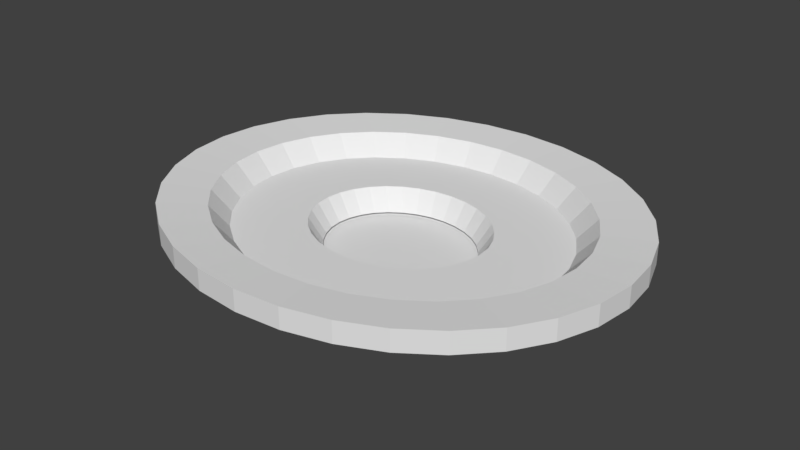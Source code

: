 # Source: Piso_4.blend  (saved by Blender 2.79.0; exported with 4.5.12 LTS)
import bpy
from mathutils import Matrix  # noqa: F401  (used for matrix-valued properties, if any)

bpy.ops.wm.read_factory_settings(use_empty=True)
scene = bpy.context.scene
scene.name = 'Scene'

# ---- collections
col_collection_1 = bpy.data.collections.new('Collection 1'); scene.collection.children.link(col_collection_1)

# ---- materials (node trees are filled in below, after node groups)
mat_material_001 = bpy.data.materials.new('Material.001')
mat_material_001.alpha_threshold = 0.0
mat_material_001.use_transparent_shadow = False
mat_material_001.roughness = 0.5

# ---- material node trees

# ---- world
world_world = bpy.data.worlds.new('World'); scene.world = world_world
world_world.color = (0.05088, 0.05088, 0.05088)
world_world.use_sun_shadow = False
world_world.sun_shadow_jitter_overblur = 0.0
world_world.cycles.sampling_method = 'MANUAL'

# ---- meshes
me_circle = bpy.data.meshes.new('Circle')
me_circle.from_pydata([(-7.932e-09, 0.888, -0.0004899), (-0.1732, 0.871, -0.0004899), (-0.3398, 0.8204, -0.0004899), (-0.4934, 0.7384, -0.0004899), (-0.6279, 0.6279, -0.0004899), (-0.7384, 0.4934, -0.0004899), (-0.8204, 0.3398, -0.0004899), (-0.871, 0.1732, -0.0004899), (-0.888, 1.023e-07, -0.0004899), (-0.871, -0.1732, -0.0004899), (-0.8204, -0.3398, -0.0004899), (-0.7384, -0.4934, -0.0004899), (-0.6279, -0.6279, -0.0004899), (-0.4934, -0.7384, -0.0004899), (-0.3398, -0.8204, -0.0004899), (-0.1732, -0.871, -0.0004899), (2.814e-07, -0.888, -0.0004899), (0.1732, -0.871, -0.0004899), (0.3398, -0.8204, -0.0004899), (0.4934, -0.7384, -0.0004899), (0.6279, -0.6279, -0.0004899), (0.7384, -0.4934, -0.0004899), (0.8204, -0.3398, -0.0004899), (0.871, -0.1732, -0.0004899), (0.888, 8.927e-07, -0.0004899), (0.871, 0.1732, -0.0004899), (0.8204, 0.3398, -0.0004899), (0.7384, 0.4934, -0.0004899), (0.6279, 0.6279, -0.0004899), (0.4934, 0.7384, -0.0004899), (0.3398, 0.8204, -0.0004899), (0.1732, 0.871, -0.0004899), (-0.09377, 0.4714, 0.0), (1.983e-07, 0.4806, 0.0), (-0.1839, 0.4441, 0.0), (-0.267, 0.3996, 0.0), (-0.3399, 0.3399, 0.0), (-0.3996, 0.267, 0.0), (-0.4441, 0.1839, 0.0), (-0.4714, 0.09377, 0.0), (-0.4806, -4.211e-09, 0.0), (-0.4714, -0.09377, 0.0), (-0.4441, -0.1839, 0.0), (-0.3996, -0.267, 0.0), (-0.3399, -0.3399, 0.0), (-0.267, -0.3996, 0.0), (-0.1839, -0.4441, 0.0), (-0.09377, -0.4714, 0.0), (1.664e-07, -0.4806, 0.0), (0.09377, -0.4714, 0.0), (0.1839, -0.4441, 0.0), (0.267, -0.3996, 0.0), (0.3399, -0.3399, 0.0), (0.3996, -0.267, 0.0), (0.4441, -0.1839, 0.0), (0.4714, -0.09377, 0.0), (0.4806, 4.873e-07, 0.0), (0.4714, 0.09377, 0.0), (0.4441, 0.1839, 0.0), (0.3996, 0.267, 0.0), (0.3399, 0.3399, 0.0), (0.267, 0.3996, 0.0), (0.1839, 0.4441, 0.0), (0.09377, 0.4714, 0.0), (-0.07863, 0.3953, -0.1359), (1.613e-07, 0.403, -0.1359), (-0.1542, 0.3724, -0.1359), (-0.2239, 0.3351, -0.1359), (-0.285, 0.285, -0.1359), (-0.3351, 0.2239, -0.1359), (-0.3724, 0.1542, -0.1359), (-0.3953, 0.07863, -0.1359), (-0.403, 2.241e-08, -0.1359), (-0.3953, -0.07863, -0.1359), (-0.3724, -0.1542, -0.1359), (-0.3351, -0.2239, -0.1359), (-0.285, -0.285, -0.1359), (-0.2239, -0.3351, -0.1359), (-0.1542, -0.3724, -0.1359), (-0.07863, -0.3953, -0.1359), (1.346e-07, -0.403, -0.1359), (0.07863, -0.3953, -0.1359), (0.1542, -0.3724, -0.1359), (0.2239, -0.3351, -0.1359), (0.285, -0.285, -0.1359), (0.3351, -0.2239, -0.1359), (0.3724, -0.1542, -0.1359), (0.3953, -0.07863, -0.1359), (0.403, 4.346e-07, -0.1359), (0.3953, 0.07863, -0.1359), (0.3724, 0.1542, -0.1359), (0.3351, 0.2239, -0.1359), (0.285, 0.285, -0.1359), (0.2239, 0.3351, -0.1359), (0.1542, 0.3724, -0.1359), (0.07863, 0.3953, -0.1359), (-0.246, 1.237, 0.0178), (1.324e-08, 1.261, 0.0178), (-0.4826, 1.165, 0.0178), (-0.7006, 1.049, 0.0178), (-0.8917, 0.8917, 0.0178), (-1.049, 0.7006, 0.0178), (-1.165, 0.4826, 0.0178), (-1.237, 0.246, 0.0178), (-1.261, 3.356e-08, 0.0178), (-1.237, -0.246, 0.0178), (-1.165, -0.4826, 0.0178), (-1.049, -0.7006, 0.0178), (-0.8917, -0.8917, 0.0178), (-0.7006, -1.049, 0.0178), (-0.4826, -1.165, 0.0178), (-0.246, -1.237, 0.0178), (4.241e-07, -1.261, 0.0178), (0.246, -1.237, 0.0178), (0.4826, -1.165, 0.0178), (0.7006, -1.049, 0.0178), (0.8917, -0.8917, 0.0178), (1.049, -0.7006, 0.0178), (1.165, -0.4826, 0.0178), (1.237, -0.246, 0.0178), (1.261, 1.156e-06, 0.0178), (1.237, 0.246, 0.0178), (1.165, 0.4826, 0.0178), (1.049, 0.7006, 0.0178), (0.8917, 0.8917, 0.0178), (0.7006, 1.049, 0.0178), (0.4826, 1.165, 0.0178), (0.246, 1.237, 0.0178), (-0.1182, 0.5945, -0.1542), (2.633e-07, 0.6061, -0.1542), (-0.232, 0.56, -0.1542), (-0.3367, 0.504, -0.1542), (-0.4286, 0.4286, -0.1542), (-0.504, 0.3367, -0.1542), (-0.56, 0.232, -0.1542), (-0.5945, 0.1182, -0.1542), (-0.6061, -6.695e-08, -0.1542), (-0.5945, -0.1182, -0.1542), (-0.56, -0.232, -0.1542), (-0.504, -0.3367, -0.1542), (-0.4286, -0.4286, -0.1542), (-0.3367, -0.504, -0.1542), (-0.232, -0.56, -0.1542), (-0.1182, -0.5945, -0.1542), (2.231e-07, -0.6061, -0.1542), (0.1182, -0.5945, -0.1542), (0.232, -0.56, -0.1542), (0.3367, -0.504, -0.1542), (0.4286, -0.4286, -0.1542), (0.504, -0.3367, -0.1542), (0.56, -0.232, -0.1542), (0.5945, -0.1182, -0.1542), (0.6061, 5.529e-07, -0.1542), (0.5945, 0.1182, -0.1542), (0.56, 0.232, -0.1542), (0.504, 0.3367, -0.1542), (0.4286, 0.4286, -0.1542), (0.3367, 0.504, -0.1542), (0.232, 0.56, -0.1542), (0.1182, 0.5945, -0.1542), (-0.1937, 0.9737, 0.1309), (7.117e-10, 0.9928, 0.1309), (-0.3799, 0.9172, 0.1309), (-0.5516, 0.8255, 0.1309), (-0.702, 0.702, 0.1309), (-0.8255, 0.5516, 0.1309), (-0.9172, 0.3799, 0.1309), (-0.9737, 0.1937, 0.1309), (-0.9928, 7.248e-08, 0.1309), (-0.9737, -0.1937, 0.1309), (-0.9172, -0.3799, 0.1309), (-0.8255, -0.5516, 0.1309), (-0.702, -0.702, 0.1309), (-0.5516, -0.8255, 0.1309), (-0.3799, -0.9172, 0.1309), (-0.1937, -0.9737, 0.1309), (3.242e-07, -0.9928, 0.1309), (0.1937, -0.9737, 0.1309), (0.3799, -0.9172, 0.1309), (0.5516, -0.8255, 0.1309), (0.702, -0.702, 0.1309), (0.8255, -0.5516, 0.1309), (0.9172, -0.3799, 0.1309), (0.9737, -0.1937, 0.1309), (0.9928, 9.562e-07, 0.1309), (0.9737, 0.1937, 0.1309), (0.9172, 0.3799, 0.1309), (0.8255, 0.5516, 0.1309), (0.702, 0.702, 0.1309), (0.5516, 0.8255, 0.1309), (0.3799, 0.9172, 0.1309), (0.1937, 0.9737, 0.1309), (-0.246, 1.237, 0.1492), (1.452e-08, 1.261, 0.1492), (-0.4826, 1.165, 0.1492), (-0.7006, 1.049, 0.1492), (-0.8917, 0.8917, 0.1492), (-1.049, 0.7006, 0.1492), (-1.165, 0.4826, 0.1492), (-1.237, 0.246, 0.1492), (-1.261, 2.95e-08, 0.1492), (-1.237, -0.246, 0.1492), (-1.165, -0.4826, 0.1492), (-1.049, -0.7006, 0.1492), (-0.8917, -0.8917, 0.1492), (-0.7006, -1.049, 0.1492), (-0.4826, -1.165, 0.1492), (-0.246, -1.237, 0.1492), (4.254e-07, -1.261, 0.1492), (0.246, -1.237, 0.1492), (0.4826, -1.165, 0.1492), (0.7006, -1.049, 0.1492), (0.8917, -0.8917, 0.1492), (1.049, -0.7006, 0.1492), (1.165, -0.4826, 0.1492), (1.237, -0.246, 0.1492), (1.261, 1.152e-06, 0.1492), (1.237, 0.246, 0.1492), (1.165, 0.4826, 0.1492), (1.049, 0.7006, 0.1492), (0.8917, 0.8917, 0.1492), (0.7006, 1.049, 0.1492), (0.4826, 1.165, 0.1492), (0.246, 1.237, 0.1492)], [], [(43, 44, 76, 75), (32, 33, 0, 1), (34, 32, 1, 2), (35, 34, 2, 3), (36, 35, 3, 4), (37, 36, 4, 5), (38, 37, 5, 6), (39, 38, 6, 7), (40, 39, 7, 8), (41, 40, 8, 9), (42, 41, 9, 10), (43, 42, 10, 11), (44, 43, 11, 12), (45, 44, 12, 13), (46, 45, 13, 14), (47, 46, 14, 15), (48, 47, 15, 16), (49, 48, 16, 17), (50, 49, 17, 18), (51, 50, 18, 19), (52, 51, 19, 20), (53, 52, 20, 21), (54, 53, 21, 22), (55, 54, 22, 23), (56, 55, 23, 24), (57, 56, 24, 25), (58, 57, 25, 26), (59, 58, 26, 27), (60, 59, 27, 28), (61, 60, 28, 29), (62, 61, 29, 30), (63, 62, 30, 31), (33, 63, 31, 0), (91, 92, 156, 155), (57, 58, 90, 89), (44, 45, 77, 76), (58, 59, 91, 90), (45, 46, 78, 77), (33, 32, 64, 65), (59, 60, 92, 91), (46, 47, 79, 78), (32, 34, 66, 64), (60, 61, 93, 92), (47, 48, 80, 79), (34, 35, 67, 66), (61, 62, 94, 93), (48, 49, 81, 80), (35, 36, 68, 67), (62, 63, 95, 94), (49, 50, 82, 81), (36, 37, 69, 68), (63, 33, 65, 95), (50, 51, 83, 82), (37, 38, 70, 69), (51, 52, 84, 83), (38, 39, 71, 70), (52, 53, 85, 84), (39, 40, 72, 71), (53, 54, 86, 85), (40, 41, 73, 72), (54, 55, 87, 86), (41, 42, 74, 73), (55, 56, 88, 87), (42, 43, 75, 74), (56, 57, 89, 88), (128, 130, 131, 132, 133, 134, 135, 136, 137, 138, 139, 140, 141, 142, 143, 144, 145, 146, 147, 148, 149, 150, 151, 152, 153, 154, 155, 156, 157, 158, 159, 129), (64, 66, 130, 128), (1, 0, 161, 160), (92, 93, 157, 156), (66, 67, 131, 130), (27, 26, 186, 187), (93, 94, 158, 157), (67, 68, 132, 131), (125, 126, 222, 221), (94, 95, 159, 158), (68, 69, 133, 132), (98, 99, 195, 194), (95, 65, 129, 159), (69, 70, 134, 133), (26, 25, 185, 186), (70, 71, 135, 134), (124, 125, 221, 220), (71, 72, 136, 135), (96, 98, 194, 192), (72, 73, 137, 136), (25, 24, 184, 185), (73, 74, 138, 137), (123, 124, 220, 219), (74, 75, 139, 138), (97, 96, 192, 193), (75, 76, 140, 139), (24, 23, 183, 184), (76, 77, 141, 140), (122, 123, 219, 218), (77, 78, 142, 141), (23, 22, 182, 183), (78, 79, 143, 142), (121, 122, 218, 217), (22, 21, 181, 182), (79, 80, 144, 143), (120, 121, 217, 216), (21, 20, 180, 181), (80, 81, 145, 144), (119, 120, 216, 215), (20, 19, 179, 180), (81, 82, 146, 145), (118, 119, 215, 214), (19, 18, 178, 179), (82, 83, 147, 146), (117, 118, 214, 213), (18, 17, 177, 178), (83, 84, 148, 147), (116, 117, 213, 212), (17, 16, 176, 177), (84, 85, 149, 148), (115, 116, 212, 211), (85, 86, 150, 149), (114, 115, 211, 210), (86, 87, 151, 150), (16, 15, 175, 176), (87, 88, 152, 151), (113, 114, 210, 209), (88, 89, 153, 152), (15, 14, 174, 175), (89, 90, 154, 153), (112, 113, 209, 208), (90, 91, 155, 154), (65, 64, 128, 129), (14, 13, 173, 174), (174, 173, 205, 206), (175, 174, 206, 207), (176, 175, 207, 208), (177, 176, 208, 209), (178, 177, 209, 210), (179, 178, 210, 211), (180, 179, 211, 212), (181, 180, 212, 213), (182, 181, 213, 214), (183, 182, 214, 215), (184, 183, 215, 216), (185, 184, 216, 217), (186, 185, 217, 218), (187, 186, 218, 219), (160, 161, 193, 192), (188, 187, 219, 220), (162, 160, 192, 194), (189, 188, 220, 221), (163, 162, 194, 195), (190, 189, 221, 222), (164, 163, 195, 196), (191, 190, 222, 223), (165, 164, 196, 197), (161, 191, 223, 193), (166, 165, 197, 198), (167, 166, 198, 199), (168, 167, 199, 200), (169, 168, 200, 201), (170, 169, 201, 202), (171, 170, 202, 203), (172, 171, 203, 204), (173, 172, 204, 205), (99, 100, 196, 195), (126, 127, 223, 222), (28, 27, 187, 188), (2, 1, 160, 162), (100, 101, 197, 196), (127, 97, 193, 223), (29, 28, 188, 189), (3, 2, 162, 163), (101, 102, 198, 197), (30, 29, 189, 190), (4, 3, 163, 164), (102, 103, 199, 198), (31, 30, 190, 191), (5, 4, 164, 165), (103, 104, 200, 199), (0, 31, 191, 161), (6, 5, 165, 166), (104, 105, 201, 200), (105, 106, 202, 201), (7, 6, 166, 167), (106, 107, 203, 202), (8, 7, 167, 168), (107, 108, 204, 203), (9, 8, 168, 169), (10, 9, 169, 170), (108, 109, 205, 204), (11, 10, 170, 171), (109, 110, 206, 205), (12, 11, 171, 172), (110, 111, 207, 206), (13, 12, 172, 173), (111, 112, 208, 207)])
_uv = me_circle.uv_layers.new(name='UVMap')
_uv.uv.foreach_set('vector', [-0.1009, 0.6833, -0.1256, 0.5619, 0.06373, 0.5428, 0.08163, 0.628, 0.9014, 0.9952, 0.9882, 0.9082, 1.397, 1.245, 1.236, 1.406, 0.7992, 1.063, 0.9014, 0.9952, 1.236, 1.406, 1.047, 1.532, 0.6855, 1.11, 0.7992, 1.063, 1.047, 1.532, 0.8368, 1.618, 0.5646, 1.134, 0.6855, 1.11, 0.8368, 1.618, 0.6135, 1.662, 0.4414, 1.131, 0.5646, 1.134, 0.6135, 1.662, 0.3858, 1.661, 0.3203, 1.106, 0.4414, 1.131, 0.3858, 1.661, 0.1627, 1.615, 0.2061, 1.058, 0.3203, 1.106, 0.1627, 1.615, -0.04749, 1.527, 0.1033, 0.989, 0.2061, 1.058, -0.04749, 1.527, -0.2367, 1.4, 0.01582, 0.901, 0.1033, 0.989, -0.2367, 1.4, -0.3977, 1.239, -0.05312, 0.7978, 0.01582, 0.901, -0.3977, 1.239, -0.5243, 1.049, -0.1009, 0.6833, -0.05312, 0.7978, -0.5243, 1.049, -0.6116, 0.8384, -0.1256, 0.5619, -0.1009, 0.6833, -0.6116, 0.8384, -0.6563, 0.6148, -0.1263, 0.4381, -0.1256, 0.5619, -0.6563, 0.6148, -0.6567, 0.3868, -0.103, 0.3168, -0.1263, 0.4381, -0.6567, 0.3868, -0.6127, 0.1631, -0.05645, 0.2026, -0.103, 0.3168, -0.6127, 0.1631, -0.5258, -0.04769, 0.01156, 0.09982, -0.05645, 0.2026, -0.5258, -0.04769, -0.3994, -0.2375, 0.09848, 0.01255, 0.01156, 0.09982, -0.3994, -0.2375, -0.2381, -0.3989, 0.201, -0.05586, 0.09848, 0.01255, -0.2381, -0.3989, -0.04821, -0.5256, 0.3151, -0.1027, 0.201, -0.05586, -0.04821, -0.5256, 0.163, -0.6127, 0.4364, -0.1262, 0.3151, -0.1027, 0.163, -0.6127, 0.3874, -0.6566, 0.5602, -0.1255, 0.4364, -0.1262, 0.3874, -0.6566, 0.6161, -0.6556, 0.6818, -0.1004, 0.5602, -0.1255, 0.6161, -0.6556, 0.8403, -0.6098, 0.7963, -0.05196, 0.6818, -0.1004, 0.8403, -0.6098, 1.051, -0.5209, 0.8992, 0.01821, 0.7963, -0.05196, 1.051, -0.5209, 1.241, -0.3926, 0.986, 0.1078, 0.8992, 0.01821, 1.241, -0.3926, 1.401, -0.2298, 1.054, 0.2112, 0.986, 0.1078, 1.401, -0.2298, 1.527, -0.03917, 1.101, 0.3257, 1.054, 0.2112, 1.527, -0.03917, 1.613, 0.172, 1.126, 0.447, 1.101, 0.3257, 1.613, 0.172, 1.657, 0.3957, 1.126, 0.5706, 1.126, 0.447, 1.657, 0.3957, 1.656, 0.6234, 1.103, 0.6917, 1.126, 0.5706, 1.656, 0.6234, 1.611, 0.8465, 1.056, 0.8057, 1.103, 0.6917, 1.611, 0.8465, 1.524, 1.056, 0.9882, 0.9082, 1.056, 0.8057, 1.524, 1.056, 1.397, 1.245, 0.9183, 0.3809, 0.9365, 0.4658, 0.7669, 0.4831, 0.7545, 0.4304, 0.986, 0.1078, 1.054, 0.2112, 0.8839, 0.3009, 0.8339, 0.2293, -0.1256, 0.5619, -0.1263, 0.4381, 0.06258, 0.456, 0.06373, 0.5428, 1.054, 0.2112, 1.101, 0.3257, 0.9183, 0.3809, 0.8839, 0.3009, -0.1263, 0.4381, -0.103, 0.3168, 0.07826, 0.3711, 0.06258, 0.456, 0.9882, 0.9082, 0.9014, 0.9952, 0.7829, 0.8493, 0.8431, 0.7886, 1.101, 0.3257, 1.126, 0.447, 0.9365, 0.4658, 0.9183, 0.3809, -0.103, 0.3168, -0.05645, 0.2026, 0.1101, 0.2912, 0.07826, 0.3711, 0.9014, 0.9952, 0.7992, 1.063, 0.7117, 0.8968, 0.7829, 0.8493, 1.126, 0.447, 1.126, 0.5706, 0.9378, 0.5524, 0.9365, 0.4658, -0.05645, 0.2026, 0.01156, 0.09982, 0.157, 0.2195, 0.1101, 0.2912, 0.7992, 1.063, 0.6855, 1.11, 0.6325, 0.929, 0.7117, 0.8968, 1.126, 0.5706, 1.103, 0.6917, 0.9221, 0.6372, 0.9378, 0.5524, 0.01156, 0.09982, 0.09848, 0.01255, 0.2173, 0.1586, 0.157, 0.2195, 0.6855, 1.11, 0.5646, 1.134, 0.5481, 0.9448, 0.6325, 0.929, 1.103, 0.6917, 1.056, 0.8057, 0.8901, 0.717, 0.9221, 0.6372, 0.09848, 0.01255, 0.201, -0.05586, 0.2885, 0.111, 0.2173, 0.1586, 0.5646, 1.134, 0.4414, 1.131, 0.4621, 0.944, 0.5481, 0.9448, 1.056, 0.8057, 0.9882, 0.9082, 0.8431, 0.7886, 0.8901, 0.717, 0.201, -0.05586, 0.3151, -0.1027, 0.368, 0.0785, 0.2885, 0.111, 0.4414, 1.131, 0.3203, 1.106, 0.3776, 0.9259, 0.4621, 0.944, 0.3151, -0.1027, 0.4364, -0.1262, 0.4525, 0.0623, 0.368, 0.0785, 0.3203, 1.106, 0.2061, 1.058, 0.2977, 0.8918, 0.3776, 0.9259, 0.4364, -0.1262, 0.5602, -0.1255, 0.539, 0.063, 0.4525, 0.0623, 0.2061, 1.058, 0.1033, 0.989, 0.2256, 0.8429, 0.2977, 0.8918, 0.5602, -0.1255, 0.6818, -0.1004, 0.624, 0.08049, 0.539, 0.063, 0.1033, 0.989, 0.01582, 0.901, 0.1641, 0.781, 0.2256, 0.8429, 0.6818, -0.1004, 0.7963, -0.05196, 0.7046, 0.1139, 0.624, 0.08049, 0.01582, 0.901, -0.05312, 0.7978, 0.1155, 0.7084, 0.1641, 0.781, 0.7963, -0.05196, 0.8992, 0.01821, 0.7779, 0.1617, 0.7046, 0.1139, -0.05312, 0.7978, -0.1009, 0.6833, 0.08163, 0.628, 0.1155, 0.7084, 0.8992, 0.01821, 0.986, 0.1078, 0.8339, 0.2293, 0.7779, 0.1617, 0.6776, 0.7187, 0.6349, 0.7475, 0.5872, 0.7669, 0.5363, 0.7761, 0.4843, 0.7745, 0.4318, 0.7635, 0.3822, 0.7423, 0.3374, 0.7119, 0.2991, 0.6733, 0.2687, 0.6278, 0.2467, 0.5778, 0.2344, 0.5251, 0.2326, 0.4715, 0.2413, 0.4191, 0.2594, 0.3703, 0.2869, 0.3267, 0.3228, 0.2899, 0.3656, 0.2612, 0.4135, 0.2417, 0.4648, 0.2323, 0.5174, 0.2335, 0.5692, 0.2452, 0.6189, 0.2667, 0.6637, 0.2977, 0.7036, 0.3348, 0.7335, 0.38, 0.7545, 0.4304, 0.7669, 0.4831, 0.7688, 0.5366, 0.7602, 0.5888, 0.7415, 0.6377, 0.7136, 0.6816, 0.7829, 0.8493, 0.7117, 0.8968, 0.6349, 0.7475, 0.6776, 0.7187, 1.236, 1.406, 1.397, 1.245, 1.573, 1.389, 1.381, 1.581, 0.9365, 0.4658, 0.9378, 0.5524, 0.7688, 0.5366, 0.7669, 0.4831, 0.7117, 0.8968, 0.6325, 0.929, 0.5872, 0.7669, 0.6349, 0.7475, 1.613, 0.172, 1.527, -0.03917, 1.728, -0.1465, 1.831, 0.1059, 0.9378, 0.5524, 0.9221, 0.6372, 0.7602, 0.5888, 0.7688, 0.5366, 0.6325, 0.929, 0.5481, 0.9448, 0.5363, 0.7761, 0.5872, 0.7669, 2.45, 0.6988, 2.375, 1.075, 2.187, 1.019, 2.255, 0.6812, 0.9221, 0.6372, 0.8901, 0.717, 0.7415, 0.6377, 0.7602, 0.5888, 0.5481, 0.9448, 0.4621, 0.944, 0.4843, 0.7745, 0.5363, 0.7761, 1.426, 2.233, 1.072, 2.38, 1.013, 2.193, 1.332, 2.061, 0.8901, 0.717, 0.8431, 0.7886, 0.7136, 0.6816, 0.7415, 0.6377, 0.4621, 0.944, 0.3776, 0.9259, 0.4318, 0.7635, 0.4843, 0.7745, 1.527, -0.03917, 1.401, -0.2298, 1.578, -0.3744, 1.728, -0.1465, 0.3776, 0.9259, 0.2977, 0.8918, 0.3822, 0.7423, 0.4318, 0.7635, 2.451, 0.3156, 2.45, 0.6988, 2.255, 0.6812, 2.256, 0.3361, 0.2977, 0.8918, 0.2256, 0.8429, 0.3374, 0.7119, 0.3822, 0.7423, 1.745, 2.019, 1.426, 2.233, 1.332, 2.061, 1.619, 1.869, 0.2256, 0.8429, 0.1641, 0.781, 0.2991, 0.6733, 0.3374, 0.7119, 1.401, -0.2298, 1.241, -0.3926, 1.386, -0.569, 1.578, -0.3744, 0.1641, 0.781, 0.1155, 0.7084, 0.2687, 0.6278, 0.2991, 0.6733, 2.377, -0.06093, 2.451, 0.3156, 2.256, 0.3361, 2.19, -0.002994, 0.1155, 0.7084, 0.08163, 0.628, 0.2467, 0.5778, 0.2687, 0.6278, 2.016, 1.748, 1.745, 2.019, 1.619, 1.869, 1.863, 1.625, 0.08163, 0.628, 0.06373, 0.5428, 0.2344, 0.5251, 0.2467, 0.5778, 1.241, -0.3926, 1.051, -0.5209, 1.159, -0.7224, 1.386, -0.569, 0.06373, 0.5428, 0.06258, 0.456, 0.2326, 0.4715, 0.2344, 0.5251, 2.232, -0.4166, 2.377, -0.06093, 2.19, -0.002994, 2.059, -0.3232, 0.06258, 0.456, 0.07826, 0.3711, 0.2413, 0.4191, 0.2326, 0.4715, 1.051, -0.5209, 0.8403, -0.6098, 0.9069, -0.8286, 1.159, -0.7224, 0.07826, 0.3711, 0.1101, 0.2912, 0.2594, 0.3703, 0.2413, 0.4191, 2.02, -0.738, 2.232, -0.4166, 2.059, -0.3232, 1.869, -0.6125, 0.8403, -0.6098, 0.6161, -0.6556, 0.6386, -0.8832, 0.9069, -0.8286, 0.1101, 0.2912, 0.157, 0.2195, 0.2869, 0.3267, 0.2594, 0.3703, 1.749, -1.012, 2.02, -0.738, 1.869, -0.6125, 1.625, -0.8595, 0.6161, -0.6556, 0.3874, -0.6566, 0.3647, -0.884, 0.6386, -0.8832, 0.157, 0.2195, 0.2173, 0.1586, 0.3228, 0.2899, 0.2869, 0.3267, 1.429, -1.229, 1.749, -1.012, 1.625, -0.8595, 1.337, -1.054, 0.3874, -0.6566, 0.163, -0.6127, 0.09621, -0.8312, 0.3647, -0.884, 0.2173, 0.1586, 0.2885, 0.111, 0.3656, 0.2612, 0.3228, 0.2899, 1.072, -1.379, 1.429, -1.229, 1.337, -1.054, 1.016, -1.189, 0.163, -0.6127, -0.04821, -0.5256, -0.1565, -0.7266, 0.09621, -0.8312, 0.2885, 0.111, 0.368, 0.0785, 0.4135, 0.2417, 0.3656, 0.2612, 0.6927, -1.455, 1.072, -1.379, 1.016, -1.189, 0.6748, -1.258, -0.04821, -0.5256, -0.2381, -0.3989, -0.3837, -0.5746, -0.1565, -0.7266, 0.368, 0.0785, 0.4525, 0.0623, 0.4648, 0.2323, 0.4135, 0.2417, 0.3054, -1.455, 0.6927, -1.455, 0.6748, -1.258, 0.3267, -1.259, -0.2381, -0.3989, -0.3994, -0.2375, -0.5765, -0.3812, -0.3837, -0.5746, 0.4525, 0.0623, 0.539, 0.063, 0.5174, 0.2335, 0.4648, 0.2323, -0.07413, -1.379, 0.3054, -1.455, 0.3267, -1.259, -0.01466, -1.191, 0.539, 0.063, 0.624, 0.08049, 0.5692, 0.2452, 0.5174, 0.2335, -0.431, -1.23, -0.07413, -1.379, -0.01466, -1.191, -0.3357, -1.057, 0.624, 0.08049, 0.7046, 0.1139, 0.6189, 0.2667, 0.5692, 0.2452, -0.3994, -0.2375, -0.5258, -0.04769, -0.7275, -0.1539, -0.5765, -0.3812, 0.7046, 0.1139, 0.7779, 0.1617, 0.6637, 0.2977, 0.6189, 0.2667, -0.7513, -1.014, -0.431, -1.23, -0.3357, -1.057, -0.6241, -0.8635, 0.7779, 0.1617, 0.8339, 0.2293, 0.7036, 0.3348, 0.6637, 0.2977, -0.5258, -0.04769, -0.6127, 0.1631, -0.8312, 0.09834, -0.7275, -0.1539, 0.8339, 0.2293, 0.8839, 0.3009, 0.7335, 0.38, 0.7036, 0.3348, -1.023, -0.7399, -0.7513, -1.014, -0.6241, -0.8635, -0.8685, -0.6172, 0.8839, 0.3009, 0.9183, 0.3809, 0.7545, 0.4304, 0.7335, 0.38, 0.8431, 0.7886, 0.7829, 0.8493, 0.6776, 0.7187, 0.7136, 0.6816, -0.6127, 0.1631, -0.6567, 0.3868, -0.8836, 0.3659, -0.8312, 0.09834, -0.8312, 0.09834, -0.8836, 0.3659, -1.257, 0.3322, -1.191, -0.007518, -0.7275, -0.1539, -0.8312, 0.09834, -1.191, -0.007518, -1.06, -0.3281, -0.5765, -0.3812, -0.7275, -0.1539, -1.06, -0.3281, -0.8685, -0.6172, -0.3837, -0.5746, -0.5765, -0.3812, -0.8685, -0.6172, -0.6241, -0.8635, -0.1565, -0.7266, -0.3837, -0.5746, -0.6241, -0.8635, -0.3357, -1.057, 0.09621, -0.8312, -0.1565, -0.7266, -0.3357, -1.057, -0.01466, -1.191, 0.3647, -0.884, 0.09621, -0.8312, -0.01466, -1.191, 0.3267, -1.259, 0.6386, -0.8832, 0.3647, -0.884, 0.3267, -1.259, 0.6748, -1.258, 0.9069, -0.8286, 0.6386, -0.8832, 0.6748, -1.258, 1.016, -1.189, 1.159, -0.7224, 0.9069, -0.8286, 1.016, -1.189, 1.337, -1.054, 1.386, -0.569, 1.159, -0.7224, 1.337, -1.054, 1.625, -0.8595, 1.578, -0.3744, 1.386, -0.569, 1.625, -0.8595, 1.869, -0.6125, 1.728, -0.1465, 1.578, -0.3744, 1.869, -0.6125, 2.059, -0.3232, 1.831, 0.1059, 1.728, -0.1465, 2.059, -0.3232, 2.19, -0.002994, 1.381, 1.581, 1.573, 1.389, 1.863, 1.625, 1.619, 1.869, 1.883, 0.3733, 1.831, 0.1059, 2.19, -0.002994, 2.256, 0.3361, 1.155, 1.732, 1.381, 1.581, 1.619, 1.869, 1.332, 2.061, 1.883, 0.6454, 1.883, 0.3733, 2.256, 0.3361, 2.255, 0.6812, 0.9031, 1.835, 1.155, 1.732, 1.332, 2.061, 1.013, 2.193, 1.829, 0.9121, 1.883, 0.6454, 2.255, 0.6812, 2.187, 1.019, 0.6361, 1.888, 0.9031, 1.835, 1.013, 2.193, 0.674, 2.26, 1.725, 1.163, 1.829, 0.9121, 2.187, 1.019, 2.055, 1.338, 0.3638, 1.887, 0.6361, 1.888, 0.674, 2.26, 0.3283, 2.26, 1.573, 1.389, 1.725, 1.163, 2.055, 1.338, 1.863, 1.625, 0.0969, 1.833, 0.3638, 1.887, 0.3283, 2.26, -0.01062, 2.192, -0.1545, 1.728, 0.0969, 1.833, -0.01062, 2.192, -0.3298, 2.059, -0.3808, 1.577, -0.1545, 1.728, -0.3298, 2.059, -0.6171, 1.867, -0.5733, 1.384, -0.3808, 1.577, -0.6171, 1.867, -0.8616, 1.623, -0.7248, 1.157, -0.5733, 1.384, -0.8616, 1.623, -1.054, 1.336, -0.8293, 0.9057, -0.7248, 1.157, -1.054, 1.336, -1.187, 1.017, -0.883, 0.6385, -0.8293, 0.9057, -1.187, 1.017, -1.256, 0.678, -0.8836, 0.3659, -0.883, 0.6385, -1.256, 0.678, -1.257, 0.3322, 1.072, 2.38, 0.6951, 2.455, 0.674, 2.26, 1.013, 2.193, 2.375, 1.075, 2.229, 1.429, 2.055, 1.338, 2.187, 1.019, 1.657, 0.3957, 1.613, 0.172, 1.831, 0.1059, 1.883, 0.3733, 1.047, 1.532, 1.236, 1.406, 1.381, 1.581, 1.155, 1.732, 0.6951, 2.455, 0.3109, 2.455, 0.3283, 2.26, 0.674, 2.26, 2.229, 1.429, 2.016, 1.748, 1.863, 1.625, 2.055, 1.338, 1.656, 0.6234, 1.657, 0.3957, 1.883, 0.3733, 1.883, 0.6454, 0.8368, 1.618, 1.047, 1.532, 1.155, 1.732, 0.9031, 1.835, 0.3109, 2.455, -0.06586, 2.38, -0.01062, 2.192, 0.3283, 2.26, 1.611, 0.8465, 1.656, 0.6234, 1.883, 0.6454, 1.829, 0.9121, 0.6135, 1.662, 0.8368, 1.618, 0.9031, 1.835, 0.6361, 1.888, -0.06586, 2.38, -0.4207, 2.233, -0.3298, 2.059, -0.01062, 2.192, 1.524, 1.056, 1.611, 0.8465, 1.829, 0.9121, 1.725, 1.163, 0.3858, 1.661, 0.6135, 1.662, 0.6361, 1.888, 0.3638, 1.887, -0.4207, 2.233, -0.7401, 2.02, -0.6171, 1.867, -0.3298, 2.059, 1.397, 1.245, 1.524, 1.056, 1.725, 1.163, 1.573, 1.389, 0.1627, 1.615, 0.3858, 1.661, 0.3638, 1.887, 0.0969, 1.833, -0.7401, 2.02, -1.012, 1.749, -0.8616, 1.623, -0.6171, 1.867, -1.012, 1.749, -1.226, 1.43, -1.054, 1.336, -0.8616, 1.623, -0.04749, 1.527, 0.1627, 1.615, 0.0969, 1.833, -0.1545, 1.728, -1.226, 1.43, -1.374, 1.076, -1.187, 1.017, -1.054, 1.336, -0.2367, 1.4, -0.04749, 1.527, -0.1545, 1.728, -0.3808, 1.577, -1.374, 1.076, -1.451, 0.7, -1.256, 0.678, -1.187, 1.017, -0.3977, 1.239, -0.2367, 1.4, -0.3808, 1.577, -0.5733, 1.384, -0.5243, 1.049, -0.3977, 1.239, -0.5733, 1.384, -0.7248, 1.157, -1.451, 0.7, -1.453, 0.3158, -1.257, 0.3322, -1.256, 0.678, -0.6116, 0.8384, -0.5243, 1.049, -0.7248, 1.157, -0.8293, 0.9057, -1.453, 0.3158, -1.38, -0.06178, -1.191, -0.007518, -1.257, 0.3322, -0.6563, 0.6148, -0.6116, 0.8384, -0.8293, 0.9057, -0.883, 0.6385, -1.38, -0.06178, -1.235, -0.4183, -1.06, -0.3281, -1.191, -0.007518, -0.6567, 0.3868, -0.6563, 0.6148, -0.883, 0.6385, -0.8836, 0.3659, -1.235, -0.4183, -1.023, -0.7399, -0.8685, -0.6172, -1.06, -0.3281])
me_circle.materials.append(mat_material_001)
me_circle.use_remesh_preserve_volume = False
me_circle.use_remesh_preserve_attributes = False
me_circle.use_mirror_vertex_groups = False
me_circle.update()

# ---- objects
ob_circle = bpy.data.objects.new('Circle', me_circle)

# ---- transforms, parenting, visibility, modifiers, constraints
ob_circle.location = (0.0, 0.0, 0.0)
ob_circle.scale = (6.259, 5.387, 5.387)
ob_circle.lineart.crease_threshold = 0.0

# ---- collection membership
col_collection_1.objects.link(ob_circle)

# ---- scene / render settings (as saved in the file)
scene.frame_start = 1; scene.frame_end = 250; scene.frame_set(1)
scene.render.engine = 'BLENDER_EEVEE_NEXT'
scene.render.resolution_percentage = 50
scene.render.dither_intensity = 0.0
scene.cycles.use_denoising = False
scene.cycles.samples = 128
scene.cycles.sampling_pattern = 'TABULATED_SOBOL'
scene.cycles.use_adaptive_sampling = False
scene.cycles.use_light_tree = False
scene.cycles.blur_glossy = 0.0
scene.cycles.sample_clamp_indirect = 0.0
scene.view_settings.view_transform = 'Standard'
bpy.context.view_layer.update()

# ---- added for rendering (the .blend has no active camera and no usable light): camera, sun
cam_auto = bpy.data.cameras.new('AutoCamera')
cam_auto.lens = 50.0
cam_auto.sensor_width = 36.0
cam_auto.clip_end = 1000.0
ob_auto_camera = bpy.data.objects.new('AutoCamera', cam_auto)
scene.collection.objects.link(ob_auto_camera)
ob_auto_camera.location = (19.3289, -23.1946, 15.4496)
ob_auto_camera.rotation_euler = (1.09748, -7.21219e-08, 0.694738)
scene.camera = ob_auto_camera
light_auto_sun = bpy.data.lights.new('AutoSun', 'SUN')
light_auto_sun.energy = 3.0
light_auto_sun.angle = 0.0523599
ob_auto_sun = bpy.data.objects.new('AutoSun', light_auto_sun)
scene.collection.objects.link(ob_auto_sun)
ob_auto_sun.rotation_euler = (0.872665, 0.174533, 0.523599)
bpy.context.view_layer.update()
